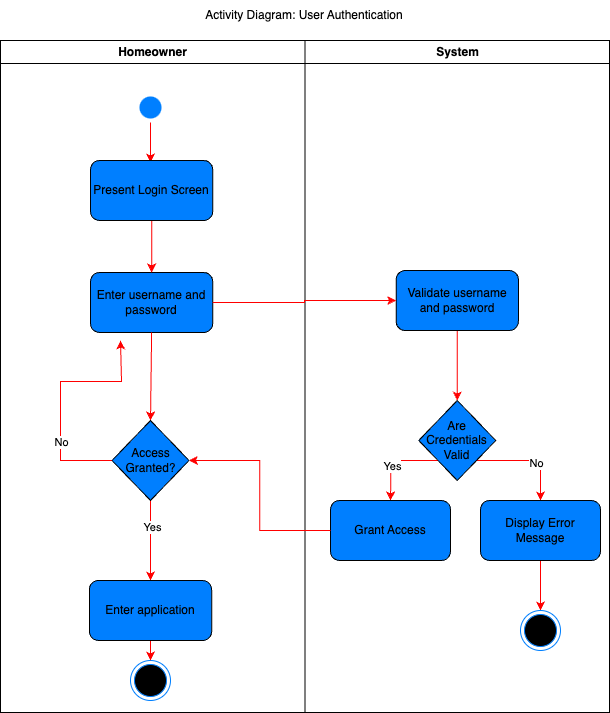

The diagram above was exported from draw.io. Its source (the exported page's mxGraphModel, read from the mxfile embedded in the PNG):
<mxGraphModel dx="506" dy="510" grid="1" gridSize="10" guides="1" tooltips="1" connect="1" arrows="1" fold="1" page="1" pageScale="1" pageWidth="1169" pageHeight="826" background="none" math="0" shadow="0">
  <root>
    <mxCell id="0" />
    <mxCell id="1" parent="0" />
    <mxCell id="2" value="Homeowner" style="swimlane;whiteSpace=wrap" parent="1" vertex="1">
      <mxGeometry x="130" y="100" width="304.5" height="672" as="geometry" />
    </mxCell>
    <mxCell id="N10P3ucLS1sOYptXfUp5-59" value="" style="edgeStyle=orthogonalEdgeStyle;rounded=0;orthogonalLoop=1;jettySize=auto;html=1;" parent="2" source="5" edge="1">
      <mxGeometry relative="1" as="geometry">
        <mxPoint x="150" y="122" as="targetPoint" />
      </mxGeometry>
    </mxCell>
    <mxCell id="5" value="" style="ellipse;shape=startState;fillColor=#007FFF;strokeColor=none;" parent="2" vertex="1">
      <mxGeometry x="135" y="52" width="30" height="30" as="geometry" />
    </mxCell>
    <mxCell id="N10P3ucLS1sOYptXfUp5-42" value="Enter username and password" style="rounded=1;whiteSpace=wrap;html=1;fillColor=#007FFF;" parent="2" vertex="1">
      <mxGeometry x="90" y="232" width="122.25" height="60" as="geometry" />
    </mxCell>
    <mxCell id="N10P3ucLS1sOYptXfUp5-45" value="" style="endArrow=classic;html=1;rounded=0;exitX=0.5;exitY=1;exitDx=0;exitDy=0;entryX=0.5;entryY=0;entryDx=0;entryDy=0;strokeColor=#FF0000;" parent="2" source="N10P3ucLS1sOYptXfUp5-42" target="kE-Vxywhqdhk8HMc-qMV-69" edge="1">
      <mxGeometry width="50" height="50" relative="1" as="geometry">
        <mxPoint x="215.5" y="292" as="sourcePoint" />
        <mxPoint x="150" y="362" as="targetPoint" />
      </mxGeometry>
    </mxCell>
    <mxCell id="N10P3ucLS1sOYptXfUp5-47" value="" style="endArrow=classic;html=1;rounded=0;entryX=0.5;entryY=0;entryDx=0;entryDy=0;strokeColor=#FF0000;exitX=0.5;exitY=1;exitDx=0;exitDy=0;" parent="2" source="N10P3ucLS1sOYptXfUp5-62" target="N10P3ucLS1sOYptXfUp5-42" edge="1">
      <mxGeometry width="50" height="50" relative="1" as="geometry">
        <mxPoint x="160" y="190" as="sourcePoint" />
        <mxPoint x="265.5" y="242" as="targetPoint" />
      </mxGeometry>
    </mxCell>
    <mxCell id="38" value="" style="ellipse;shape=endState;fillColor=#000000;strokeColor=#007FFF;" parent="2" vertex="1">
      <mxGeometry x="130" y="620" width="40" height="40" as="geometry" />
    </mxCell>
    <mxCell id="N10P3ucLS1sOYptXfUp5-54" value="" style="endArrow=classic;html=1;rounded=0;strokeColor=#FF0000;exitX=0.5;exitY=1;exitDx=0;exitDy=0;" parent="2" source="kE-Vxywhqdhk8HMc-qMV-69" edge="1">
      <mxGeometry width="50" height="50" relative="1" as="geometry">
        <mxPoint x="150" y="500" as="sourcePoint" />
        <mxPoint x="150" y="540" as="targetPoint" />
      </mxGeometry>
    </mxCell>
    <mxCell id="kE-Vxywhqdhk8HMc-qMV-71" value="Yes" style="edgeLabel;html=1;align=center;verticalAlign=middle;resizable=0;points=[];" vertex="1" connectable="0" parent="N10P3ucLS1sOYptXfUp5-54">
      <mxGeometry x="-0.3467" y="1" relative="1" as="geometry">
        <mxPoint as="offset" />
      </mxGeometry>
    </mxCell>
    <mxCell id="N10P3ucLS1sOYptXfUp5-60" value="" style="endArrow=classic;html=1;rounded=0;exitX=0.5;exitY=1;exitDx=0;exitDy=0;entryX=0.5;entryY=0;entryDx=0;entryDy=0;strokeColor=#FF0000;" parent="2" source="5" edge="1">
      <mxGeometry width="50" height="50" relative="1" as="geometry">
        <mxPoint x="280" y="210" as="sourcePoint" />
        <mxPoint x="150" y="122" as="targetPoint" />
      </mxGeometry>
    </mxCell>
    <mxCell id="N10P3ucLS1sOYptXfUp5-62" value="Present Login Screen" style="rounded=1;whiteSpace=wrap;html=1;fillColor=#007FFF;" parent="2" vertex="1">
      <mxGeometry x="90" y="120" width="122.25" height="60" as="geometry" />
    </mxCell>
    <mxCell id="kE-Vxywhqdhk8HMc-qMV-72" style="edgeStyle=orthogonalEdgeStyle;rounded=0;orthogonalLoop=1;jettySize=auto;html=1;exitX=0;exitY=0.5;exitDx=0;exitDy=0;strokeColor=#FF0000;" edge="1" parent="2" source="kE-Vxywhqdhk8HMc-qMV-69">
      <mxGeometry relative="1" as="geometry">
        <mxPoint x="120" y="300" as="targetPoint" />
        <Array as="points">
          <mxPoint x="60" y="420" />
          <mxPoint x="60" y="341" />
          <mxPoint x="121" y="341" />
        </Array>
      </mxGeometry>
    </mxCell>
    <mxCell id="kE-Vxywhqdhk8HMc-qMV-73" value="No" style="edgeLabel;html=1;align=center;verticalAlign=middle;resizable=0;points=[];" vertex="1" connectable="0" parent="kE-Vxywhqdhk8HMc-qMV-72">
      <mxGeometry x="-0.3965" y="1" relative="1" as="geometry">
        <mxPoint x="1" as="offset" />
      </mxGeometry>
    </mxCell>
    <mxCell id="kE-Vxywhqdhk8HMc-qMV-69" value="Access Granted?" style="rhombus;whiteSpace=wrap;html=1;fillStyle=solid;fillColor=#007FFF;" vertex="1" parent="2">
      <mxGeometry x="111.5" y="380" width="77" height="80" as="geometry" />
    </mxCell>
    <mxCell id="kE-Vxywhqdhk8HMc-qMV-75" style="edgeStyle=orthogonalEdgeStyle;rounded=0;orthogonalLoop=1;jettySize=auto;html=1;exitX=0.5;exitY=1;exitDx=0;exitDy=0;entryX=0.5;entryY=0;entryDx=0;entryDy=0;strokeColor=#FF0000;" edge="1" parent="2" source="kE-Vxywhqdhk8HMc-qMV-74" target="38">
      <mxGeometry relative="1" as="geometry" />
    </mxCell>
    <mxCell id="kE-Vxywhqdhk8HMc-qMV-74" value="Enter application" style="rounded=1;whiteSpace=wrap;html=1;fillColor=#007FFF;" vertex="1" parent="2">
      <mxGeometry x="88.88" y="540" width="122.25" height="60" as="geometry" />
    </mxCell>
    <mxCell id="N10P3ucLS1sOYptXfUp5-55" value="Activity Diagram: User Authentication" style="text;html=1;strokeColor=none;fillColor=none;align=center;verticalAlign=middle;whiteSpace=wrap;rounded=0;fontColor=#000000;" parent="1" vertex="1">
      <mxGeometry x="330" y="60" width="207.75" height="30" as="geometry" />
    </mxCell>
    <mxCell id="kE-Vxywhqdhk8HMc-qMV-42" value="System" style="swimlane;whiteSpace=wrap" vertex="1" parent="1">
      <mxGeometry x="434.5" y="100" width="304.5" height="672" as="geometry" />
    </mxCell>
    <mxCell id="kE-Vxywhqdhk8HMc-qMV-48" value="" style="endArrow=classic;html=1;rounded=0;entryX=0.5;entryY=0;entryDx=0;entryDy=0;strokeColor=#FF0000;exitX=0.5;exitY=1;exitDx=0;exitDy=0;" edge="1" parent="kE-Vxywhqdhk8HMc-qMV-42" source="kE-Vxywhqdhk8HMc-qMV-57">
      <mxGeometry width="50" height="50" relative="1" as="geometry">
        <mxPoint x="160" y="190" as="sourcePoint" />
        <mxPoint x="151.125" y="232" as="targetPoint" />
      </mxGeometry>
    </mxCell>
    <mxCell id="kE-Vxywhqdhk8HMc-qMV-61" style="edgeStyle=orthogonalEdgeStyle;rounded=0;orthogonalLoop=1;jettySize=auto;html=1;exitX=0.5;exitY=1;exitDx=0;exitDy=0;entryX=0.5;entryY=0;entryDx=0;entryDy=0;strokeColor=#FF0000;" edge="1" parent="kE-Vxywhqdhk8HMc-qMV-42" source="kE-Vxywhqdhk8HMc-qMV-57" target="kE-Vxywhqdhk8HMc-qMV-60">
      <mxGeometry relative="1" as="geometry" />
    </mxCell>
    <mxCell id="kE-Vxywhqdhk8HMc-qMV-57" value="Validate username and password" style="rounded=1;whiteSpace=wrap;html=1;fillColor=#007FFF;" vertex="1" parent="kE-Vxywhqdhk8HMc-qMV-42">
      <mxGeometry x="91.13" y="230" width="122.25" height="60" as="geometry" />
    </mxCell>
    <mxCell id="kE-Vxywhqdhk8HMc-qMV-62" style="edgeStyle=orthogonalEdgeStyle;rounded=0;orthogonalLoop=1;jettySize=auto;html=1;exitX=0;exitY=1;exitDx=0;exitDy=0;strokeColor=#FF0000;" edge="1" parent="kE-Vxywhqdhk8HMc-qMV-42" source="kE-Vxywhqdhk8HMc-qMV-60">
      <mxGeometry relative="1" as="geometry">
        <mxPoint x="85.5" y="460" as="targetPoint" />
      </mxGeometry>
    </mxCell>
    <mxCell id="kE-Vxywhqdhk8HMc-qMV-68" value="Yes" style="edgeLabel;html=1;align=center;verticalAlign=middle;resizable=0;points=[];" vertex="1" connectable="0" parent="kE-Vxywhqdhk8HMc-qMV-62">
      <mxGeometry x="0.1952" y="1" relative="1" as="geometry">
        <mxPoint as="offset" />
      </mxGeometry>
    </mxCell>
    <mxCell id="kE-Vxywhqdhk8HMc-qMV-66" style="edgeStyle=orthogonalEdgeStyle;rounded=0;orthogonalLoop=1;jettySize=auto;html=1;exitX=1;exitY=1;exitDx=0;exitDy=0;strokeColor=#FF0000;entryX=0.5;entryY=0;entryDx=0;entryDy=0;" edge="1" parent="kE-Vxywhqdhk8HMc-qMV-42" source="kE-Vxywhqdhk8HMc-qMV-60" target="kE-Vxywhqdhk8HMc-qMV-65">
      <mxGeometry relative="1" as="geometry">
        <mxPoint x="225.5" y="450" as="targetPoint" />
        <Array as="points">
          <mxPoint x="236" y="420" />
        </Array>
      </mxGeometry>
    </mxCell>
    <mxCell id="kE-Vxywhqdhk8HMc-qMV-67" value="No" style="edgeLabel;html=1;align=center;verticalAlign=middle;resizable=0;points=[];" vertex="1" connectable="0" parent="kE-Vxywhqdhk8HMc-qMV-66">
      <mxGeometry x="0.136" y="-2" relative="1" as="geometry">
        <mxPoint as="offset" />
      </mxGeometry>
    </mxCell>
    <mxCell id="kE-Vxywhqdhk8HMc-qMV-60" value="Are Credentials Valid" style="rhombus;whiteSpace=wrap;html=1;fillStyle=solid;fillColor=#007FFF;" vertex="1" parent="kE-Vxywhqdhk8HMc-qMV-42">
      <mxGeometry x="113.75" y="360" width="77" height="80" as="geometry" />
    </mxCell>
    <mxCell id="kE-Vxywhqdhk8HMc-qMV-63" value="Grant Access" style="rounded=1;whiteSpace=wrap;html=1;fillColor=#007FFF;" vertex="1" parent="kE-Vxywhqdhk8HMc-qMV-42">
      <mxGeometry x="25.5" y="460" width="120" height="60" as="geometry" />
    </mxCell>
    <mxCell id="kE-Vxywhqdhk8HMc-qMV-77" style="edgeStyle=orthogonalEdgeStyle;rounded=0;orthogonalLoop=1;jettySize=auto;html=1;exitX=0.5;exitY=1;exitDx=0;exitDy=0;entryX=0.5;entryY=0;entryDx=0;entryDy=0;strokeColor=#FF0000;" edge="1" parent="kE-Vxywhqdhk8HMc-qMV-42" source="kE-Vxywhqdhk8HMc-qMV-65" target="kE-Vxywhqdhk8HMc-qMV-76">
      <mxGeometry relative="1" as="geometry" />
    </mxCell>
    <mxCell id="kE-Vxywhqdhk8HMc-qMV-65" value="Display Error Message" style="rounded=1;whiteSpace=wrap;html=1;fillColor=#007FFF;" vertex="1" parent="kE-Vxywhqdhk8HMc-qMV-42">
      <mxGeometry x="175.5" y="460" width="120" height="60" as="geometry" />
    </mxCell>
    <mxCell id="kE-Vxywhqdhk8HMc-qMV-76" value="" style="ellipse;shape=endState;fillColor=#000000;strokeColor=#007FFF;" vertex="1" parent="kE-Vxywhqdhk8HMc-qMV-42">
      <mxGeometry x="215.5" y="570" width="40" height="40" as="geometry" />
    </mxCell>
    <mxCell id="kE-Vxywhqdhk8HMc-qMV-59" style="edgeStyle=orthogonalEdgeStyle;rounded=0;orthogonalLoop=1;jettySize=auto;html=1;exitX=1;exitY=0.5;exitDx=0;exitDy=0;strokeColor=#FF0000;" edge="1" parent="1" source="N10P3ucLS1sOYptXfUp5-42" target="kE-Vxywhqdhk8HMc-qMV-57">
      <mxGeometry relative="1" as="geometry" />
    </mxCell>
    <mxCell id="kE-Vxywhqdhk8HMc-qMV-70" style="edgeStyle=orthogonalEdgeStyle;rounded=0;orthogonalLoop=1;jettySize=auto;html=1;exitX=0;exitY=0.5;exitDx=0;exitDy=0;strokeColor=#FF0000;" edge="1" parent="1" source="kE-Vxywhqdhk8HMc-qMV-63" target="kE-Vxywhqdhk8HMc-qMV-69">
      <mxGeometry relative="1" as="geometry" />
    </mxCell>
  </root>
</mxGraphModel>